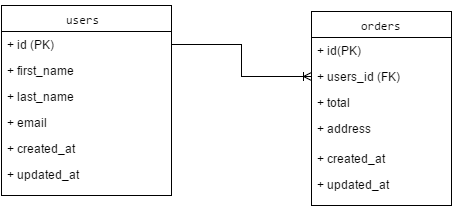

The diagram above was exported from draw.io. Its source (the exported page's mxGraphModel, read from the mxfile embedded in the PNG):
<mxGraphModel dx="872" dy="408" grid="1" gridSize="10" guides="1" tooltips="1" connect="1" arrows="1" fold="1" page="1" pageScale="1" pageWidth="826" pageHeight="1169" background="#ffffff" math="0" shadow="0">
  <root>
    <mxCell id="0" />
    <mxCell id="1" parent="0" />
    <mxCell id="2" value="&lt;pre&gt;&lt;code&gt;users &lt;/code&gt;&lt;/pre&gt;" style="swimlane;html=1;fontStyle=0;childLayout=stackLayout;horizontal=1;startSize=26;fillColor=none;horizontalStack=0;resizeParent=1;resizeLast=0;collapsible=1;marginBottom=0;swimlaneFillColor=#ffffff;" vertex="1" parent="1">
      <mxGeometry x="120" y="90" width="170" height="190" as="geometry" />
    </mxCell>
    <mxCell id="3" value="+&amp;nbsp;&lt;span&gt;id (PK)&lt;/span&gt;" style="text;html=1;strokeColor=none;fillColor=none;align=left;verticalAlign=top;spacingLeft=4;spacingRight=4;whiteSpace=wrap;overflow=hidden;rotatable=0;points=[[0,0.5],[1,0.5]];portConstraint=eastwest;" vertex="1" parent="2">
      <mxGeometry y="26" width="170" height="26" as="geometry" />
    </mxCell>
    <mxCell id="4" value="+&amp;nbsp;&lt;span&gt;first_name&lt;/span&gt;" style="text;html=1;strokeColor=none;fillColor=none;align=left;verticalAlign=top;spacingLeft=4;spacingRight=4;whiteSpace=wrap;overflow=hidden;rotatable=0;points=[[0,0.5],[1,0.5]];portConstraint=eastwest;" vertex="1" parent="2">
      <mxGeometry y="52" width="170" height="26" as="geometry" />
    </mxCell>
    <mxCell id="5" value="+&amp;nbsp;&lt;span&gt;last_name&lt;/span&gt;" style="text;html=1;strokeColor=none;fillColor=none;align=left;verticalAlign=top;spacingLeft=4;spacingRight=4;whiteSpace=wrap;overflow=hidden;rotatable=0;points=[[0,0.5],[1,0.5]];portConstraint=eastwest;" vertex="1" parent="2">
      <mxGeometry y="78" width="170" height="26" as="geometry" />
    </mxCell>
    <mxCell id="6" value="+ email" style="text;html=1;strokeColor=none;fillColor=none;align=left;verticalAlign=top;spacingLeft=4;spacingRight=4;whiteSpace=wrap;overflow=hidden;rotatable=0;points=[[0,0.5],[1,0.5]];portConstraint=eastwest;" vertex="1" parent="2">
      <mxGeometry y="104" width="170" height="26" as="geometry" />
    </mxCell>
    <mxCell id="8" value="+&amp;nbsp;&lt;span&gt;created_at&lt;/span&gt;" style="text;html=1;strokeColor=none;fillColor=none;align=left;verticalAlign=top;spacingLeft=4;spacingRight=4;whiteSpace=wrap;overflow=hidden;rotatable=0;points=[[0,0.5],[1,0.5]];portConstraint=eastwest;" vertex="1" parent="2">
      <mxGeometry y="130" width="170" height="26" as="geometry" />
    </mxCell>
    <mxCell id="9" value="+&amp;nbsp;&lt;span&gt;updated_at &lt;/span&gt;" style="text;html=1;strokeColor=none;fillColor=none;align=left;verticalAlign=top;spacingLeft=4;spacingRight=4;whiteSpace=wrap;overflow=hidden;rotatable=0;points=[[0,0.5],[1,0.5]];portConstraint=eastwest;" vertex="1" parent="2">
      <mxGeometry y="156" width="170" height="26" as="geometry" />
    </mxCell>
    <mxCell id="10" value="&lt;pre&gt;&lt;code&gt;orders&lt;/code&gt;&lt;/pre&gt;" style="swimlane;html=1;fontStyle=0;childLayout=stackLayout;horizontal=1;startSize=26;fillColor=none;horizontalStack=0;resizeParent=1;resizeLast=0;collapsible=1;marginBottom=0;swimlaneFillColor=#ffffff;" vertex="1" parent="1">
      <mxGeometry x="430" y="96" width="140" height="194" as="geometry" />
    </mxCell>
    <mxCell id="11" value="+&amp;nbsp;&lt;span&gt;id(PK)&lt;/span&gt;" style="text;html=1;strokeColor=none;fillColor=none;align=left;verticalAlign=top;spacingLeft=4;spacingRight=4;whiteSpace=wrap;overflow=hidden;rotatable=0;points=[[0,0.5],[1,0.5]];portConstraint=eastwest;" vertex="1" parent="10">
      <mxGeometry y="26" width="140" height="26" as="geometry" />
    </mxCell>
    <mxCell id="12" value="+ users_id (FK)" style="text;html=1;strokeColor=none;fillColor=none;align=left;verticalAlign=top;spacingLeft=4;spacingRight=4;whiteSpace=wrap;overflow=hidden;rotatable=0;points=[[0,0.5],[1,0.5]];portConstraint=eastwest;" vertex="1" parent="10">
      <mxGeometry y="52" width="140" height="26" as="geometry" />
    </mxCell>
    <mxCell id="13" value="+ total" style="text;html=1;strokeColor=none;fillColor=none;align=left;verticalAlign=top;spacingLeft=4;spacingRight=4;whiteSpace=wrap;overflow=hidden;rotatable=0;points=[[0,0.5],[1,0.5]];portConstraint=eastwest;" vertex="1" parent="10">
      <mxGeometry y="78" width="140" height="26" as="geometry" />
    </mxCell>
    <mxCell id="14" value="+ address" style="text;html=1;strokeColor=none;fillColor=none;align=left;verticalAlign=top;spacingLeft=4;spacingRight=4;whiteSpace=wrap;overflow=hidden;rotatable=0;points=[[0,0.5],[1,0.5]];portConstraint=eastwest;" vertex="1" parent="10">
      <mxGeometry y="104" width="140" height="30" as="geometry" />
    </mxCell>
    <mxCell id="19" value="+&amp;nbsp;&lt;span&gt;created_at&lt;/span&gt;" style="text;html=1;strokeColor=none;fillColor=none;align=left;verticalAlign=top;spacingLeft=4;spacingRight=4;whiteSpace=wrap;overflow=hidden;rotatable=0;points=[[0,0.5],[1,0.5]];portConstraint=eastwest;" vertex="1" parent="10">
      <mxGeometry y="134" width="140" height="26" as="geometry" />
    </mxCell>
    <mxCell id="18" value="+&amp;nbsp;&lt;span&gt;updated_at &lt;/span&gt;" style="text;html=1;strokeColor=none;fillColor=none;align=left;verticalAlign=top;spacingLeft=4;spacingRight=4;whiteSpace=wrap;overflow=hidden;rotatable=0;points=[[0,0.5],[1,0.5]];portConstraint=eastwest;" vertex="1" parent="10">
      <mxGeometry y="160" width="140" height="30" as="geometry" />
    </mxCell>
    <mxCell id="20" style="edgeStyle=orthogonalEdgeStyle;rounded=0;html=1;startArrow=none;startFill=0;endArrow=ERoneToMany;endFill=0;jettySize=auto;orthogonalLoop=1;" edge="1" parent="1" source="3" target="12">
      <mxGeometry relative="1" as="geometry" />
    </mxCell>
  </root>
</mxGraphModel>